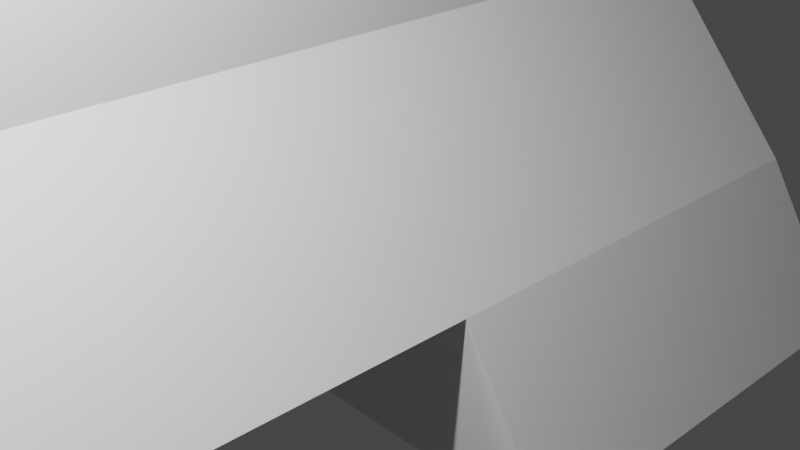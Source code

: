 # Source: streetbarrier.blend  (saved by Blender 3.4.6; exported with 4.5.12 LTS)
import bpy
from mathutils import Matrix  # noqa: F401  (used for matrix-valued properties, if any)

bpy.ops.wm.read_factory_settings(use_empty=True)
scene = bpy.context.scene
scene.name = 'Scene'

# ---- collections
col_collection = bpy.data.collections.new('Collection'); scene.collection.children.link(col_collection)

# ---- materials (node trees are filled in below, after node groups)
mat_material = bpy.data.materials.new('Material')
mat_material.alpha_threshold = 0.0
mat_material.use_transparent_shadow = False
mat_material.roughness = 0.5
mat_material.line_color = (0.0, 0.0, 0.0, 1.0)

# ---- material node trees
mat_material.use_nodes = True; mat_material.node_tree.nodes.clear()
_N = mat_material.node_tree.nodes; _L = mat_material.node_tree.links
n0 = _N.new('ShaderNodeOutputMaterial'); n0.name = 'Material Output'; n0.location = (300, 300)
n1 = _N.new('ShaderNodeBsdfPrincipled'); n1.name = 'Principled BSDF'; n1.location = (10, 300)
n1.distribution = 'GGX'
n1.subsurface_method = 'RANDOM_WALK_SKIN'
n1.inputs[3].default_value = 1.45
n1.inputs[27].default_value = (0.0, 0.0, 0.0, 1.0)
n1.inputs[28].default_value = 1.0
_L.new(n1.outputs[0], n0.inputs[0])
n0.is_active_output = True

# ---- world
world_world = bpy.data.worlds.new('World'); scene.world = world_world
world_world.use_nodes = True; world_world.node_tree.nodes.clear()
_N = world_world.node_tree.nodes; _L = world_world.node_tree.links
n0 = _N.new('ShaderNodeOutputWorld'); n0.name = 'World Output'; n0.location = (300, 300)
n1 = _N.new('ShaderNodeBackground'); n1.name = 'Background'; n1.location = (10, 300)
n1.inputs[0].default_value = (0.05088, 0.05088, 0.05088, 1.0)
_L.new(n1.outputs[0], n0.inputs[0])
n0.is_active_output = True
world_world.color = (0.05088, 0.05088, 0.05088)
world_world.use_sun_shadow = False
world_world.sun_shadow_jitter_overblur = 0.0

# ---- cameras
cam_camera = bpy.data.cameras.new('Camera')
cam_camera.clip_end = 100.0
cam_camera.ortho_scale = 7.314

# ---- lights
light_light = bpy.data.lights.new('Light', 'POINT')
light_light.transmission_factor = 0.0
light_light.energy = 1000.0
light_light.shadow_soft_size = 0.1
light_light.shadow_maximum_resolution = 0.006
light_light.use_absolute_resolution = True

# ---- meshes
me_cube = bpy.data.meshes.new('Cube')
me_cube.from_pydata([(-5.157, -0.3286, 13.43), (-0.3469, -8.934, -1.741), (-5.157, -1.652, 13.43), (-0.3469, -10.93, -1.741), (-6.481, -0.3286, 13.43), (-2.347, -8.934, -1.741), (-6.481, -1.652, 13.43), (-2.347, -10.93, -1.741), (-19.09, -0.2619, 13.31), (-25.26, -8.744, -1.776), (-20.06, -1.581, 13.36), (-25.2, -10.74, -1.694), (-21.48, -0.3677, 13.34), (-27.26, -8.807, -1.813), (-21.37, -1.686, 13.39), (-27.2, -10.8, -1.73), (-2.278, -5.072, 4.811), (-0.7873, -8.053, -0.247), (-2.787, -10.05, -0.247), (-4.278, -7.072, 4.811), (-2.278, -7.072, 4.811), (-0.7873, -10.05, -0.247), (-4.278, -5.072, 4.811), (-2.787, -8.053, -0.247), (-3.857, -10.45, -0.01252), (-5.347, -7.47, 5.046), (-2.278, -7.47, 5.046), (-0.7873, -10.45, -0.01252), (-26.43, -10.45, -0.009088), (-24.75, -7.47, 4.99), (-3.147, -4.644, 9.12), (-4.524, -1.892, 13.79), (-23.99, -4.644, 9.124), (-22.44, -1.892, 13.74), (-4.819, -1.991, 13.43), (-6.819, -1.991, 13.43), (-4.819, 0.009442, 13.43), (-6.819, 0.009442, 13.43), (-19.69, -1.89, 13.37), (-21.68, -2.05, 13.41), (-19.85, 0.1019, 13.3), (-21.85, -0.05791, 13.33), (-5.146, -1.624, 14.2), (-6.47, -1.624, 14.2), (-5.146, -0.3006, 14.2), (-6.47, -0.3006, 14.2), (-20.04, -1.553, 14.13), (-21.36, -1.658, 14.16), (-19.08, -0.2339, 14.08), (-21.47, -0.3397, 14.11), (-5.157, 0.3286, 13.43), (-0.3469, 8.934, -1.741), (-5.157, 1.652, 13.43), (-0.3469, 10.93, -1.741), (-6.481, 0.3286, 13.43), (-2.347, 8.934, -1.741), (-6.481, 1.652, 13.43), (-2.347, 10.93, -1.741), (-19.09, 0.2619, 13.31), (-25.26, 8.744, -1.776), (-20.06, 1.581, 13.36), (-25.2, 10.74, -1.694), (-21.48, 0.3677, 13.34), (-27.26, 8.807, -1.813), (-21.37, 1.686, 13.39), (-27.2, 10.8, -1.73), (-2.278, 5.072, 4.811), (-0.7873, 8.053, -0.247), (-2.787, 10.05, -0.247), (-4.278, 7.072, 4.811), (-2.278, 7.072, 4.811), (-0.7873, 10.05, -0.247), (-4.278, 5.072, 4.811), (-2.787, 8.053, -0.247), (-3.857, 10.45, -0.01252), (-5.347, 7.47, 5.046), (-2.278, 7.47, 5.046), (-0.7873, 10.45, -0.01252), (-26.43, 10.45, -0.009088), (-24.75, 7.47, 4.99), (-3.147, 4.644, 9.12), (-4.524, 1.892, 13.79), (-23.99, 4.644, 9.124), (-22.44, 1.892, 13.74), (-4.819, 1.991, 13.43), (-6.819, 1.991, 13.43), (-4.819, -0.009442, 13.43), (-6.819, -0.009442, 13.43), (-19.69, 1.89, 13.37), (-21.68, 2.05, 13.41), (-19.85, -0.1019, 13.3), (-21.85, 0.05791, 13.33), (-5.146, 1.624, 14.2), (-6.47, 1.624, 14.2), (-5.146, 0.3006, 14.2), (-6.47, 0.3006, 14.2), (-20.04, 1.553, 14.13), (-21.36, 1.658, 14.16), (-19.08, 0.2339, 14.08), (-21.47, 0.3397, 14.11), (149.7, 5.094, 20.51), (148.7, 6.413, 20.56), (148.7, 6.385, 21.33), (149.7, 5.066, 21.28)], [], [(10, 8, 48, 46), (20, 34, 35, 19), (19, 35, 37, 22), (5, 1, 3, 7), (16, 36, 34, 20), (22, 37, 36, 16), (8, 12, 49, 48), (11, 38, 39, 15), (15, 39, 41, 13), (13, 9, 11, 15), (9, 40, 38, 11), (13, 41, 40, 9), (5, 23, 17, 1), (23, 22, 16, 17), (1, 17, 21, 3), (17, 16, 20, 21), (7, 18, 23, 5), (18, 19, 22, 23), (3, 21, 18, 7), (21, 20, 26, 27), (27, 26, 25, 24), (19, 18, 24, 25), (18, 21, 27, 24), (20, 19, 25, 26), (25, 24, 28, 29), (31, 30, 32, 33), (2, 6, 35, 34), (0, 2, 34, 36), (6, 4, 37, 35), (4, 0, 36, 37), (10, 14, 39, 38), (8, 10, 38, 40), (14, 12, 41, 39), (12, 8, 40, 41), (44, 45, 43, 42), (48, 49, 47, 46), (0, 4, 45, 44), (2, 0, 44, 42), (12, 14, 47, 49), (14, 10, 46, 47), (4, 6, 43, 45), (6, 2, 42, 43), (60, 96, 98, 58), (70, 69, 85, 84), (69, 72, 87, 85), (55, 57, 53, 51), (66, 70, 84, 86), (72, 66, 86, 87), (58, 98, 99, 62), (61, 65, 89, 88), (65, 63, 91, 89), (63, 65, 61, 59), (59, 61, 88, 90), (63, 59, 90, 91), (55, 51, 67, 73), (73, 67, 66, 72), (51, 53, 71, 67), (67, 71, 70, 66), (57, 55, 73, 68), (68, 73, 72, 69), (53, 57, 68, 71), (71, 77, 76, 70), (77, 74, 75, 76), (69, 75, 74, 68), (68, 74, 77, 71), (70, 76, 75, 69), (75, 79, 78, 74), (81, 83, 82, 80), (52, 84, 85, 56), (50, 86, 84, 52), (56, 85, 87, 54), (54, 87, 86, 50), (60, 88, 89, 64), (58, 90, 88, 60), (64, 89, 91, 62), (62, 91, 90, 58), (94, 92, 93, 95), (98, 96, 97, 99), (50, 94, 95, 54), (52, 92, 94, 50), (62, 99, 97, 64), (64, 97, 96, 60), (54, 95, 93, 56), (56, 93, 92, 52), (101, 102, 103, 100)])
_uv = me_cube.uv_layers.new(name='UVMap')
_uv.uv.foreach_set('vector', [0.6673, 0.7077, 0.6673, 0.5423, 0.6673, 0.5423, 0.6673, 0.7077, 0.483, 0.75, 0.625, 0.75, 0.625, 1.0, 0.483, 1.0, 0.483, 0.0, 0.625, 0.0, 0.625, 0.25, 0.483, 0.25, 0.125, 0.5, 0.375, 0.5, 0.375, 0.75, 0.125, 0.75, 0.483, 0.5, 0.625, 0.5, 0.625, 0.75, 0.483, 0.75, 0.483, 0.25, 0.625, 0.25, 0.625, 0.5, 0.483, 0.5, 0.6673, 0.5423, 0.8327, 0.5423, 0.8327, 0.5423, 0.6673, 0.5423, 0.375, 0.75, 0.625, 0.75, 0.625, 1.0, 0.375, 1.0, 0.375, 0.0, 0.625, 0.0, 0.625, 0.25, 0.375, 0.25, 0.125, 0.5, 0.375, 0.5, 0.375, 0.75, 0.125, 0.75, 0.375, 0.5, 0.625, 0.5, 0.625, 0.75, 0.375, 0.75, 0.375, 0.25, 0.625, 0.25, 0.625, 0.5, 0.375, 0.5, 0.375, 0.25, 0.3996, 0.25, 0.3996, 0.5, 0.375, 0.5, 0.3996, 0.25, 0.483, 0.25, 0.483, 0.5, 0.3996, 0.5, 0.375, 0.5, 0.3996, 0.5, 0.3996, 0.75, 0.375, 0.75, 0.3996, 0.5, 0.483, 0.5, 0.483, 0.75, 0.3996, 0.75, 0.375, 0.0, 0.3996, 0.0, 0.3996, 0.25, 0.375, 0.25, 0.3996, 0.0, 0.483, 0.0, 0.483, 0.25, 0.3996, 0.25, 0.375, 0.75, 0.3996, 0.75, 0.3996, 1.0, 0.375, 1.0, 0.3996, 0.75, 0.483, 0.75, 0.483, 0.75, 0.3996, 0.75, 0.3996, 0.75, 0.483, 0.75, 0.483, 1.0, 0.3996, 1.0, 0.483, 0.0, 0.3996, 0.0, 0.3996, 0.0, 0.483, 0.0, 0.3996, 1.0, 0.3996, 0.75, 0.3996, 0.75, 0.3996, 1.0, 0.483, 0.75, 0.483, 1.0, 0.483, 1.0, 0.483, 0.75, 0.483, 1.0, 0.3996, 1.0, 0.3996, 1.0, 0.483, 1.0, 0.483, 1.0, 0.3996, 1.0, 0.3996, 1.0, 0.483, 1.0, 0.6673, 0.7077, 0.8327, 0.7077, 0.875, 0.75, 0.625, 0.75, 0.6673, 0.5423, 0.6673, 0.7077, 0.625, 0.75, 0.625, 0.5, 0.8327, 0.7077, 0.8327, 0.5423, 0.875, 0.5, 0.875, 0.75, 0.8327, 0.5423, 0.6673, 0.5423, 0.625, 0.5, 0.875, 0.5, 0.6673, 0.7077, 0.8327, 0.7077, 0.875, 0.75, 0.625, 0.75, 0.6673, 0.5423, 0.6673, 0.7077, 0.625, 0.75, 0.625, 0.5, 0.8327, 0.7077, 0.8327, 0.5423, 0.875, 0.5, 0.875, 0.75, 0.8327, 0.5423, 0.6673, 0.5423, 0.625, 0.5, 0.875, 0.5, 0.6673, 0.5423, 0.8327, 0.5423, 0.8327, 0.7077, 0.6673, 0.7077, 0.6673, 0.5423, 0.8327, 0.5423, 0.8327, 0.7077, 0.6673, 0.7077, 0.6673, 0.5423, 0.8327, 0.5423, 0.8327, 0.5423, 0.6673, 0.5423, 0.6673, 0.7077, 0.6673, 0.5423, 0.6673, 0.5423, 0.6673, 0.7077, 0.8327, 0.5423, 0.8327, 0.7077, 0.8327, 0.7077, 0.8327, 0.5423, 0.8327, 0.7077, 0.6673, 0.7077, 0.6673, 0.7077, 0.8327, 0.7077, 0.8327, 0.5423, 0.8327, 0.7077, 0.8327, 0.7077, 0.8327, 0.5423, 0.8327, 0.7077, 0.6673, 0.7077, 0.6673, 0.7077, 0.8327, 0.7077, 0.6673, 0.7077, 0.6673, 0.7077, 0.6673, 0.5423, 0.6673, 0.5423, 0.483, 0.75, 0.483, 1.0, 0.625, 1.0, 0.625, 0.75, 0.483, 0.0, 0.483, 0.25, 0.625, 0.25, 0.625, 0.0, 0.125, 0.5, 0.125, 0.75, 0.375, 0.75, 0.375, 0.5, 0.483, 0.5, 0.483, 0.75, 0.625, 0.75, 0.625, 0.5, 0.483, 0.25, 0.483, 0.5, 0.625, 0.5, 0.625, 0.25, 0.6673, 0.5423, 0.6673, 0.5423, 0.8327, 0.5423, 0.8327, 0.5423, 0.375, 0.75, 0.375, 1.0, 0.625, 1.0, 0.625, 0.75, 0.375, 0.0, 0.375, 0.25, 0.625, 0.25, 0.625, 0.0, 0.125, 0.5, 0.125, 0.75, 0.375, 0.75, 0.375, 0.5, 0.375, 0.5, 0.375, 0.75, 0.625, 0.75, 0.625, 0.5, 0.375, 0.25, 0.375, 0.5, 0.625, 0.5, 0.625, 0.25, 0.375, 0.25, 0.375, 0.5, 0.3996, 0.5, 0.3996, 0.25, 0.3996, 0.25, 0.3996, 0.5, 0.483, 0.5, 0.483, 0.25, 0.375, 0.5, 0.375, 0.75, 0.3996, 0.75, 0.3996, 0.5, 0.3996, 0.5, 0.3996, 0.75, 0.483, 0.75, 0.483, 0.5, 0.375, 0.0, 0.375, 0.25, 0.3996, 0.25, 0.3996, 0.0, 0.3996, 0.0, 0.3996, 0.25, 0.483, 0.25, 0.483, 0.0, 0.375, 0.75, 0.375, 1.0, 0.3996, 1.0, 0.3996, 0.75, 0.3996, 0.75, 0.3996, 0.75, 0.483, 0.75, 0.483, 0.75, 0.3996, 0.75, 0.3996, 1.0, 0.483, 1.0, 0.483, 0.75, 0.483, 0.0, 0.483, 0.0, 0.3996, 0.0, 0.3996, 0.0, 0.3996, 1.0, 0.3996, 1.0, 0.3996, 0.75, 0.3996, 0.75, 0.483, 0.75, 0.483, 0.75, 0.483, 1.0, 0.483, 1.0, 0.483, 1.0, 0.483, 1.0, 0.3996, 1.0, 0.3996, 1.0, 0.483, 1.0, 0.483, 1.0, 0.3996, 1.0, 0.3996, 1.0, 0.6673, 0.7077, 0.625, 0.75, 0.875, 0.75, 0.8327, 0.7077, 0.6673, 0.5423, 0.625, 0.5, 0.625, 0.75, 0.6673, 0.7077, 0.8327, 0.7077, 0.875, 0.75, 0.875, 0.5, 0.8327, 0.5423, 0.8327, 0.5423, 0.875, 0.5, 0.625, 0.5, 0.6673, 0.5423, 0.6673, 0.7077, 0.625, 0.75, 0.875, 0.75, 0.8327, 0.7077, 0.6673, 0.5423, 0.625, 0.5, 0.625, 0.75, 0.6673, 0.7077, 0.8327, 0.7077, 0.875, 0.75, 0.875, 0.5, 0.8327, 0.5423, 0.8327, 0.5423, 0.875, 0.5, 0.625, 0.5, 0.6673, 0.5423, 0.6673, 0.5423, 0.6673, 0.7077, 0.8327, 0.7077, 0.8327, 0.5423, 0.6673, 0.5423, 0.6673, 0.7077, 0.8327, 0.7077, 0.8327, 0.5423, 0.6673, 0.5423, 0.6673, 0.5423, 0.8327, 0.5423, 0.8327, 0.5423, 0.6673, 0.7077, 0.6673, 0.7077, 0.6673, 0.5423, 0.6673, 0.5423, 0.8327, 0.5423, 0.8327, 0.5423, 0.8327, 0.7077, 0.8327, 0.7077, 0.8327, 0.7077, 0.8327, 0.7077, 0.6673, 0.7077, 0.6673, 0.7077, 0.8327, 0.5423, 0.8327, 0.5423, 0.8327, 0.7077, 0.8327, 0.7077, 0.8327, 0.7077, 0.8327, 0.7077, 0.6673, 0.7077, 0.6673, 0.7077, 0.6673, 0.7077, 0.6673, 0.7077, 0.6673, 0.5423, 0.6673, 0.5423])
me_cube.materials.append(mat_material)
me_cube.use_mirror_vertex_groups = False
me_cube.update()
me_cube_001 = bpy.data.meshes.new('Cube.001')
me_cube_001.from_pydata([(-4.009, -24.95, -1.05), (-1.195, -24.77, 1.004), (-4.009, 1.182, -1.05), (-1.195, 1.0, 1.004), (4.009, -24.95, -1.05), (1.189, -24.77, 1.004), (4.009, 1.182, -1.05), (1.189, 1.0, 1.004), (-3.25, -24.95, -0.8315), (-3.25, 1.182, -0.8315), (3.25, 1.182, -0.8315), (3.25, -24.95, -0.8315), (-1.979, -24.95, -0.5698), (-1.979, 1.182, -0.5698), (1.984, 1.182, -0.5697), (1.984, -24.95, -0.5697), (-4.009, -20.53, -1.05), (4.009, -20.53, -1.05), (3.25, -20.53, -0.8315), (-3.25, -20.53, -0.8315), (4.009, -17.0, -1.05), (-3.25, -17.0, -0.8315), (-4.009, -17.0, -1.05), (3.25, -17.0, -0.8315), (4.009, -6.4, -1.05), (-3.25, -6.4, -0.8315), (-4.009, -6.4, -1.05), (3.25, -6.4, -0.8315), (4.009, -2.54, -1.05), (-3.25, -2.54, -0.8315), (-4.009, -2.54, -1.05), (3.25, -2.54, -0.8315)], [], [(13, 3, 7, 14), (15, 5, 1, 12), (16, 17, 4, 0), (4, 11, 8, 0), (17, 18, 11, 4), (2, 9, 10, 6), (30, 29, 9, 2), (11, 15, 12, 8), (9, 13, 14, 10), (0, 8, 19, 16), (26, 24, 20, 22), (24, 27, 23, 20), (28, 31, 29, 30), (5, 15, 14, 7), (22, 21, 25, 26), (1, 5, 7, 3), (2, 6, 28, 30), (6, 10, 31, 28), (12, 13, 9, 29, 25, 21, 19, 8), (15, 11, 18, 23, 27, 31, 10, 14), (1, 3, 13, 12), (20, 23, 21, 22), (29, 31, 27, 25), (25, 27, 24, 26), (19, 18, 17, 16), (21, 23, 18, 19)])
_uv = me_cube_001.uv_layers.new(name='UVMap')
_uv.uv.foreach_set('vector', [0.4543, 0.25, 0.625, 0.25, 0.625, 0.5, 0.4543, 0.5, 0.4543, 0.75, 0.625, 0.75, 0.625, 1.0, 0.4543, 1.0, 0.125, 0.7077, 0.375, 0.7077, 0.375, 0.75, 0.125, 0.75, 0.375, 0.75, 0.3981, 0.75, 0.3981, 1.0, 0.375, 1.0, 0.375, 0.7077, 0.3981, 0.7077, 0.3981, 0.75, 0.375, 0.75, 0.375, 0.25, 0.3981, 0.25, 0.3981, 0.5, 0.375, 0.5, 0.375, 0.2144, 0.3981, 0.2144, 0.3981, 0.25, 0.375, 0.25, 0.3981, 0.75, 0.4543, 0.75, 0.4543, 1.0, 0.3981, 1.0, 0.3981, 0.25, 0.4543, 0.25, 0.4543, 0.5, 0.3981, 0.5, 0.375, 0.0, 0.3981, 0.0, 0.3981, 0.04231, 0.375, 0.04231, 0.125, 0.5725, 0.375, 0.5725, 0.375, 0.6739, 0.125, 0.6739, 0.375, 0.5725, 0.3981, 0.5725, 0.3981, 0.6739, 0.375, 0.6739, 0.375, 0.5356, 0.3981, 0.5356, 0.3981, 0.2144, 0.125, 0.5356, 0.625, 0.75, 0.4543, 0.75, 0.4543, 0.5, 0.625, 0.5, 0.375, 0.07605, 0.3981, 0.07605, 0.3981, 0.1775, 0.375, 0.1775, 0.875, 0.75, 0.625, 0.75, 0.625, 0.5, 0.875, 0.5, 0.125, 0.5, 0.375, 0.5, 0.375, 0.5356, 0.125, 0.5356, 0.375, 0.5, 0.3981, 0.5, 0.3981, 0.5356, 0.375, 0.5356, 0.4543, 0.0, 0.4543, 0.25, 0.3981, 0.25, 0.3981, 0.2144, 0.3981, 0.1775, 0.3981, 0.07605, 0.3981, 0.04231, 0.3981, 0.0, 0.4543, 0.75, 0.3981, 0.75, 0.3981, 0.7077, 0.3981, 0.6739, 0.3981, 0.5725, 0.3981, 0.5356, 0.3981, 0.5, 0.4543, 0.5, 0.625, 0.0, 0.625, 0.25, 0.4543, 0.25, 0.4543, 0.0, 0.375, 0.6739, 0.3981, 0.6739, 0.3981, 0.07605, 0.125, 0.6739, 0.3981, 0.2144, 0.3981, 0.5356, 0.3981, 0.5725, 0.3981, 0.1775, 0.3981, 0.1775, 0.3981, 0.5725, 0.375, 0.5725, 0.375, 0.1775, 0.3981, 0.04231, 0.3965, 0.7077, 0.375, 0.7077, 0.375, 0.04231, 0.3981, 0.07605, 0.3981, 0.6739, 0.3965, 0.7077, 0.3981, 0.04231])
me_cube_001.update()

# ---- objects
ob_cube = bpy.data.objects.new('Cube', me_cube)
ob_light = bpy.data.objects.new('Light', light_light)
ob_camera = bpy.data.objects.new('Camera', cam_camera)
ob_cube_001 = bpy.data.objects.new('Cube.001', me_cube_001)

# ---- transforms, parenting, visibility, modifiers, constraints
ob_cube.location = (-22.51, -6.831, -0.8544)
ob_cube.scale = (0.3532, 0.3532, 0.3532)
ob_cube.lock_rotations_4d = False
ob_cube.empty_display_type = 'ARROWS'
ob_cube.lineart.crease_threshold = 0.0
ob_light.location = (3.632, -5.348, 6.159)
ob_light.rotation_euler = (0.6503, 0.05522, 1.866)
ob_light.scale = (0.829, 0.829, 0.829)
ob_light.lock_rotations_4d = False
ob_light.empty_display_type = 'ARROWS'
ob_light.color = (0.0, 0.0, 0.0, 0.0)
ob_light.lineart.crease_threshold = 0.0
ob_camera.location = (7.359, -6.926, 4.958)
ob_camera.rotation_euler = (1.109, 0.0, 0.8149)
ob_camera.lock_rotations_4d = False
ob_camera.empty_display_type = 'ARROWS'
ob_camera.color = (0.0, 0.0, 0.0, 0.0)
ob_camera.display_type = 'WIRE'
ob_camera.lineart.crease_threshold = 0.0
ob_cube_001.location = (0.05974, 8.188e-07, 6.094)
ob_cube_001.scale = (1.0, 1.0, 5.719)

# ---- collection membership
col_collection.objects.link(ob_cube)
col_collection.objects.link(ob_light)
col_collection.objects.link(ob_camera)
col_collection.objects.link(ob_cube_001)

# ---- scene / render settings (as saved in the file)
scene.camera = ob_camera
scene.frame_start = 1; scene.frame_end = 250; scene.frame_set(203)
scene.render.engine = 'BLENDER_EEVEE_NEXT'
scene.cycles.sampling_pattern = 'TABULATED_SOBOL'
scene.cycles.use_light_tree = False
scene.view_settings.view_transform = 'Filmic'
bpy.context.view_layer.update()
